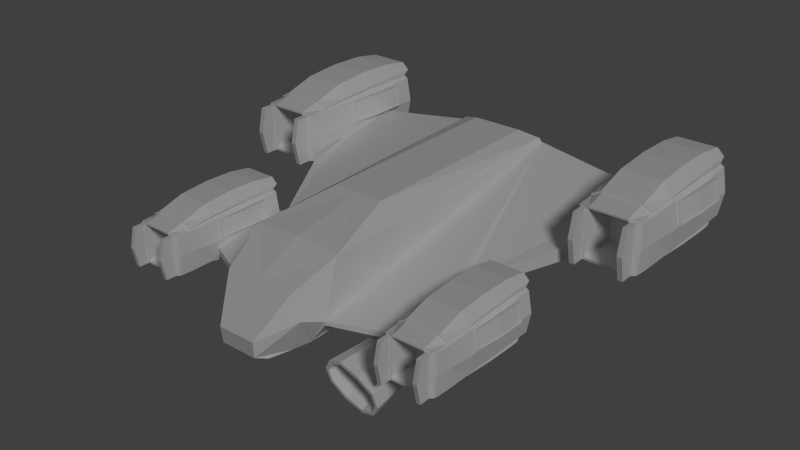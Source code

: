 # Source: raiderShip.blend  (saved by Blender 2.71.0; exported with 4.5.12 LTS)
import bpy
from mathutils import Matrix  # noqa: F401  (used for matrix-valued properties, if any)

bpy.ops.wm.read_factory_settings(use_empty=True)
scene = bpy.context.scene
scene.name = 'Scene'

# ---- collections
col_collection_1 = bpy.data.collections.new('Collection 1'); scene.collection.children.link(col_collection_1)

# ---- materials (node trees are filled in below, after node groups)
mat_material = bpy.data.materials.new('Material')
mat_material.alpha_threshold = 0.0
mat_material.roughness = 0.5
mat_material.line_color = (0.0, 0.0, 0.0, 1.0)

# ---- material node trees

# ---- world
world_world = bpy.data.worlds.new('World'); scene.world = world_world
world_world.color = (0.05088, 0.05088, 0.05088)
world_world.use_sun_shadow = False
world_world.sun_shadow_jitter_overblur = 0.0
world_world.cycles.sampling_method = 'MANUAL'
world_world.cycles.sample_map_resolution = 256

# ---- lights
light_hemi = bpy.data.lights.new('Hemi', 'SUN')
light_hemi.transmission_factor = 0.0
light_hemi.angle = 0.1993
light_hemi.energy = 1.0
light_hemi.shadow_buffer_clip_start = 0.5
light_hemi.shadow_soft_size = 0.1
light_hemi.shadow_cascade_max_distance = 1000.0
light_hemi.cycles.use_multiple_importance_sampling = False

# ---- meshes
me_cube_002 = bpy.data.meshes.new('Cube.002')
me_cube_002.from_pydata([(-0.6635, -1.701, -0.4944), (-0.4438, 1.64, -0.3325), (-0.7157, 1.701, -0.1007), (-0.6411, 1.71, -0.05377), (-0.669, -1.701, 0.5257), (-0.4714, 1.71, 0.1102), (-1.0, -1.701, 0.2059), (-1.0, -1.701, -0.2016), (0.0, 1.71, 0.1552), (0.0, 1.64, -0.3913), (0.0, -1.701, 0.6134), (0.0, -1.701, -0.6091), (0.0, 1.71, -0.05377), (0.0, 1.701, -0.1007), (-0.5168, -0.7489, -0.2303), (-0.5194, -0.7489, 0.2509), (-0.6177, -1.701, -0.4017), (-0.6222, -1.701, 0.4292), (-0.8917, -1.701, 0.1687), (-0.8917, -1.701, -0.1632), (0.0, -1.701, 0.5006), (0.0, -1.701, -0.495), (-0.5959, -1.383, -0.4694), (-0.3987, 1.322, -0.3737), (-0.6755, -0.7489, 0.1), (-0.6755, -0.7489, -0.09217), (0.0, -0.7489, 0.2922), (0.0, -0.7489, -0.2844), (0.0, -0.7489, 0.1), (0.0, -0.7489, -0.09217), (0.0, 1.322, -0.4215), (0.0, -1.383, -0.5626), (-0.6103, -1.374, -0.5047), (-0.4131, 1.343, -0.5618), (0.0, 1.34, -0.6095), (0.0, -1.379, -0.5978), (-0.3045, 1.326, -0.419), (0.0, 1.326, -0.4484), (-0.3134, 1.339, -0.5349), (0.0, 1.337, -0.5643), (-0.2962, 0.6869, -0.3308), (0.0, 0.6869, -0.3602), (-0.305, 0.6996, -0.4467), (0.0, 0.6979, -0.4761)], [], [(7, 2, 1, 0), (10, 4, 17, 20), (5, 8, 12, 3), (7, 0, 16, 19), (0, 11, 21, 16), (10, 8, 5, 4), (2, 13, 9, 1), (6, 3, 2, 7), (11, 0, 22, 31), (4, 5, 3, 6), (3, 12, 13, 2), (20, 17, 15, 26), (19, 16, 14, 25), (16, 21, 27, 14), (6, 7, 19, 18), (4, 6, 18, 17), (28, 24, 25, 29), (29, 25, 14, 27), (26, 15, 24, 28), (18, 19, 25, 24), (17, 18, 24, 15), (31, 22, 32, 35), (1, 9, 30, 23), (0, 1, 23, 22), (32, 33, 34, 35), (33, 23, 36, 38), (22, 23, 33, 32), (38, 36, 40, 42), (34, 33, 38, 39), (23, 30, 37, 36), (40, 41, 43, 42), (39, 38, 42, 43), (36, 37, 41, 40)])
me_cube_002.use_remesh_preserve_volume = False
me_cube_002.use_remesh_preserve_attributes = False
me_cube_002.use_mirror_vertex_groups = False
me_cube_002.update()
me_cube = bpy.data.meshes.new('Cube')
me_cube.from_pydata([(-3.061, -3.575, 0.9597), (-3.194, -3.575, -0.269), (-3.061, -0.7805, 0.8624), (-3.194, -0.8815, -0.1182), (-2.858, -0.8468, -0.06817), (-2.826, -0.8468, 0.3804), (-2.858, -0.8468, 0.8289), (-2.837, -3.575, 0.8289), (-2.753, -3.575, 0.3804), (-2.837, -3.575, -0.06817), (-3.113, -3.575, 0.813), (-3.113, -3.575, -0.06817), (-3.052, -0.7805, 0.8289), (-3.052, -0.7805, 0.3804), (-3.113, -0.7805, -0.06817), (-2.929, -0.7805, 0.8289), (-3.021, -0.7805, 0.8289), (-2.929, -0.7805, 0.3804), (-3.021, -0.7805, 0.3804), (-2.929, -0.7805, -0.06817), (-3.021, -0.7805, -0.06817), (-2.929, -0.5435, 0.8289), (-3.021, -0.5435, 0.8289), (-2.929, -0.7805, 0.3804), (-2.929, -0.4456, 0.3804), (-2.929, -0.5435, -0.06817), (-3.021, -0.5435, -0.06817), (-2.755, -3.15, 0.4075), (-2.828, -1.918, 0.8029), (-3.194, -1.77, -0.208), (-2.828, -3.15, 0.8029), (-2.828, -2.534, 0.8029), (-2.837, -3.167, 0.8289), (-2.837, -2.469, 0.8289), (-2.837, -1.77, 0.8289), (-2.753, -3.167, 0.3804), (-2.753, -2.469, 0.3804), (-2.753, -1.77, 0.3804), (-2.837, -3.167, -0.06817), (-2.837, -2.469, -0.06817), (-2.837, -1.77, -0.06817), (-3.052, -0.7805, -0.02545), (-3.156, -1.319, 0.7), (-3.156, -1.319, 0.3846), (-3.156, -1.319, 0.09924), (-3.021, -0.4456, 0.3811), (-2.93, -3.575, 0.7654), (-2.871, -3.575, 0.3804), (-2.912, -3.575, 0.01918), (-3.104, -2.758, 0.4817), (-3.104, -2.758, 0.381), (-3.104, -2.758, 0.2765), (-2.911, -3.575, -0.1098), (-3.061, -2.758, 0.4706), (-3.048, -2.758, 0.381), (-3.057, -2.758, 0.2969), (-2.918, -3.167, -0.142), (-2.907, -2.469, -0.1323), (-2.9, -1.77, -0.09303), (-3.194, -3.477, -0.2993), (-3.061, -3.477, 0.9909), (-2.837, -3.477, 0.8289), (-2.753, -3.477, 0.3804), (-2.837, -3.477, -0.06817), (-2.912, -3.477, -0.1176), (-3.173, -3.163, -0.4709), (-3.173, -2.465, -0.4477), (-3.173, -1.773, -0.2379), (-2.896, -3.171, -0.2184), (-2.886, -2.473, -0.1855), (-2.879, -1.776, -0.123), (-3.173, -3.362, -0.3859), (-2.891, -3.368, -0.2042), (-2.755, -2.534, 0.4075), (-2.755, -1.918, 0.4075), (-2.659, -3.15, 0.4253), (-2.801, -1.918, 0.8109), (-2.732, -3.15, 0.8207), (-2.732, -2.534, 0.8207), (-2.659, -2.534, 0.4253), (-2.727, -1.918, 0.4155), (-2.663, -3.101, 0.4407), (-2.794, -1.966, 0.7958), (-2.731, -3.101, 0.8048), (-2.731, -2.534, 0.8048), (-2.663, -2.534, 0.4407), (-2.727, -1.966, 0.4317), (-2.677, -3.102, 0.4381), (-2.808, -1.967, 0.7932), (-2.745, -3.102, 0.8022), (-2.745, -2.535, 0.8022), (-2.677, -2.535, 0.4381), (-2.74, -1.967, 0.4291), (-2.878, -3.575, 0.8529), (-2.878, -0.8468, 0.8351), (-2.878, -3.167, 0.8767), (-2.878, -2.469, 0.8853), (-2.878, -1.77, 0.8806), (-2.963, -3.575, 0.7741), (-2.949, -3.575, 0.003131), (-3.069, -2.758, 0.4727), (-3.058, -2.758, 0.381), (-3.066, -2.758, 0.2931), (-2.878, -3.477, 0.8587), (-3.061, -1.168, 0.9595), (-2.837, -1.168, 0.8289), (-2.805, -1.168, 0.3804), (-2.837, -1.168, -0.06817), (-2.878, -1.168, 0.8529), (-3.032, -3.165, 1.179), (-3.032, -2.465, 1.201), (-3.032, -1.767, 1.151), (-3.032, -3.673, 1.092), (-2.876, -3.172, 0.9672), (-2.867, -2.474, 0.9509), (-2.85, -1.776, 0.9215), (-2.902, -3.678, 0.9601), (-3.032, -1.171, 0.979), (-2.85, -1.175, 0.8724), (-3.746, -3.575, 0.9597), (-3.403, -3.575, 0.9597), (-3.403, -3.575, -0.269), (-3.612, -3.575, -0.269), (-3.403, -0.7805, 0.8624), (-3.746, -0.7805, 0.8624), (-3.612, -0.8815, -0.1182), (-3.403, -0.8815, -0.1182), (-3.948, -0.8468, -0.06817), (-3.98, -0.8468, 0.3804), (-3.948, -0.8468, 0.8289), (-3.97, -3.575, 0.8289), (-4.053, -3.575, 0.3804), (-3.97, -3.575, -0.06817), (-3.694, -3.575, 0.813), (-3.694, -3.575, -0.06817), (-3.403, -3.575, 0.8289), (-3.403, -3.575, -0.06817), (-3.403, -0.7805, 0.8289), (-3.403, -0.7805, -0.06817), (-3.754, -0.7805, 0.8289), (-3.754, -0.7805, 0.3804), (-3.694, -0.7805, -0.06817), (-3.878, -0.7805, 0.8289), (-3.786, -0.7805, 0.8289), (-3.878, -0.7805, 0.3804), (-3.786, -0.7805, 0.3804), (-3.878, -0.7805, -0.06817), (-3.786, -0.7805, -0.06817), (-3.878, -0.5435, 0.8289), (-3.786, -0.5435, 0.8289), (-3.878, -0.7805, 0.3804), (-3.878, -0.4456, 0.3804), (-3.878, -0.5435, -0.06817), (-3.786, -0.5435, -0.06817), (-4.052, -3.15, 0.4075), (-3.978, -1.918, 0.8029), (-3.612, -1.77, -0.208), (-3.978, -3.15, 0.8029), (-3.978, -2.534, 0.8029), (-3.403, -1.77, -0.208), (-3.97, -3.167, 0.8289), (-3.97, -2.469, 0.8289), (-3.97, -1.77, 0.8289), (-4.053, -3.167, 0.3804), (-4.053, -2.469, 0.3804), (-4.053, -1.77, 0.3804), (-3.97, -3.167, -0.06817), (-3.97, -2.469, -0.06817), (-3.97, -1.77, -0.06817), (-3.403, -0.7805, -0.02545), (-3.754, -0.7805, -0.02545), (-3.403, -1.319, 0.7), (-3.403, -1.319, 0.3846), (-3.651, -1.319, 0.7), (-3.651, -1.319, 0.3846), (-3.403, -1.319, 0.09924), (-3.651, -1.319, 0.09924), (-3.786, -0.4456, 0.3811), (-3.876, -3.575, 0.7654), (-3.936, -3.575, 0.3804), (-3.894, -3.575, 0.01918), (-3.702, -2.758, 0.4817), (-3.702, -2.758, 0.381), (-3.702, -2.758, 0.2765), (-3.403, -2.758, 0.4854), (-3.403, -2.758, 0.381), (-3.403, -2.758, 0.2765), (-3.895, -3.575, -0.1098), (-3.745, -2.758, 0.4706), (-3.759, -2.758, 0.381), (-3.749, -2.758, 0.2969), (-3.889, -3.167, -0.142), (-3.899, -2.469, -0.1323), (-3.906, -1.77, -0.09303), (-3.612, -3.477, -0.2993), (-3.403, -3.477, -0.2993), (-3.403, -3.477, 0.9909), (-3.746, -3.477, 0.9909), (-3.97, -3.477, 0.8289), (-4.053, -3.477, 0.3804), (-3.97, -3.477, -0.06817), (-3.894, -3.477, -0.1176), (-3.633, -3.163, -0.4709), (-3.633, -2.465, -0.4477), (-3.633, -1.773, -0.2379), (-3.403, -3.163, -0.4709), (-3.403, -2.465, -0.4477), (-3.403, -1.773, -0.2379), (-3.91, -3.171, -0.2184), (-3.921, -2.473, -0.1855), (-3.927, -1.776, -0.123), (-3.633, -3.362, -0.3859), (-3.403, -3.362, -0.3859), (-3.915, -3.368, -0.2042), (-4.052, -2.534, 0.4075), (-4.052, -1.918, 0.4075), (-4.148, -3.15, 0.4253), (-4.005, -1.918, 0.8109), (-4.074, -3.15, 0.8207), (-4.074, -2.534, 0.8207), (-4.148, -2.534, 0.4253), (-4.079, -1.918, 0.4155), (-4.143, -3.101, 0.4407), (-4.012, -1.966, 0.7958), (-4.075, -3.101, 0.8048), (-4.075, -2.534, 0.8048), (-4.143, -2.534, 0.4407), (-4.08, -1.966, 0.4317), (-4.129, -3.102, 0.4381), (-3.998, -1.967, 0.7932), (-4.061, -3.102, 0.8022), (-4.061, -2.535, 0.8022), (-4.129, -2.535, 0.4381), (-4.066, -1.967, 0.4291), (-3.928, -3.575, 0.8529), (-3.928, -0.8468, 0.8351), (-3.928, -3.167, 0.8767), (-3.928, -2.469, 0.8853), (-3.928, -1.77, 0.8806), (-3.843, -3.575, 0.7741), (-3.857, -3.575, 0.003131), (-3.737, -2.758, 0.4727), (-3.748, -2.758, 0.381), (-3.74, -2.758, 0.2931), (-3.928, -3.477, 0.8587), (-3.403, -1.168, 0.9595), (-3.746, -1.168, 0.9595), (-3.97, -1.168, 0.8289), (-4.001, -1.168, 0.3804), (-3.97, -1.168, -0.06817), (-3.928, -1.168, 0.8529), (-3.403, -3.165, 1.179), (-3.403, -2.465, 1.201), (-3.403, -1.767, 1.151), (-3.774, -3.165, 1.179), (-3.774, -2.465, 1.201), (-3.774, -1.767, 1.151), (-3.403, -3.673, 1.092), (-3.774, -3.673, 1.092), (-3.93, -3.172, 0.9672), (-3.94, -2.474, 0.9509), (-3.957, -1.776, 0.9215), (-3.904, -3.678, 0.9601), (-3.403, -1.171, 0.979), (-3.774, -1.171, 0.979), (-3.957, -1.175, 0.8724), (-0.7141, -2.848, -0.6103), (-0.5686, 2.848, -0.8249), (-0.4673, -2.688, 0.8512), (-0.4673, 1.092, 0.8512), (-0.8128, -2.848, 0.7325), (-0.8128, 2.466, 0.5985), (-0.41, 3.57, -0.8173), (-0.3442, 3.804, -0.4521), (-0.631, 3.302, 0.2141), (-0.4929, 3.173, -0.8325), (-0.8528, -2.848, 0.6749), (-0.8782, 2.846, -0.3408), (-0.3306, 3.777, -0.7394), (-0.7829, 3.26, -0.1937), (-2.864, -2.848, 0.02334), (-0.8786, 2.846, -0.405), (-2.899, -2.848, 0.3498), (-2.204, 2.185, -0.4093), (-2.203, 2.185, -0.5514), (-1.441, -2.848, -0.4835), (-0.6007, 1.591, -0.7775), (-2.259, 1.591, -0.2835), (-2.265, 1.591, -0.4584), (-1.365, 1.591, -0.5193), (-1.608, 1.591, -0.5168), (-0.6007, 1.591, -0.631), (-2.204, 2.185, -0.433), (-2.892, -2.848, 0.2971), (-2.26, 1.591, -0.3127), (-2.264, 1.591, -0.4372), (-2.203, 2.185, -0.5342), (-2.864, -2.848, 0.07282), (-1.942, 0.7539, -0.3654), (-2.687, -0.7254, -0.2011), (-1.945, 0.7539, -0.1641), (-2.705, -0.7254, 0.04702), (-2.702, -0.7254, 0.005524), (-1.945, 0.7539, -0.1978), (-2.689, -0.7254, -0.171), (-1.942, 0.7539, -0.3411), (-1.65, -2.845, -0.4347), (-2.807, -1.831, -0.04404), (-2.808, -1.838, -0.08345), (-2.813, -1.784, 0.151), (-2.814, -1.772, 0.1963), (-2.932, -2.702, 0.329), (-2.926, -2.703, 0.2773), (-2.901, -2.71, 0.05699), (-2.901, -2.711, 0.008876), (-3.09, -2.627, 0.3183), (-3.084, -2.629, 0.2671), (-3.061, -2.639, 0.04882), (-3.061, -2.64, 0.001416), (-3.259, -1.666, -0.08929), (-3.276, -1.619, 0.1051), (-3.303, -2.504, 0.236), (-3.278, -2.511, 0.0176), (-2.353, 0.815, 0.2109), (-2.46, 0.815, -0.7753), (-2.353, 3.058, 0.1329), (-2.46, 2.977, -0.6542), (-2.19, 3.005, -0.6141), (-2.164, 3.005, -0.2541), (-2.19, 3.005, 0.106), (-2.173, 0.815, 0.106), (-2.106, 0.815, -0.2541), (-2.173, 0.815, -0.6141), (-2.394, 0.815, 0.09321), (-2.394, 0.815, -0.6141), (-2.346, 3.058, 0.106), (-2.346, 3.058, -0.2541), (-2.394, 3.058, -0.6141), (-2.247, 3.058, 0.106), (-2.32, 3.058, 0.106), (-2.247, 3.058, -0.2541), (-2.32, 3.058, -0.2541), (-2.247, 3.058, -0.6141), (-2.32, 3.058, -0.6141), (-2.247, 3.249, 0.106), (-2.32, 3.249, 0.106), (-2.247, 3.058, -0.2541), (-2.247, 3.327, -0.2541), (-2.247, 3.249, -0.6141), (-2.32, 3.249, -0.6141), (-2.107, 1.156, -0.2323), (-2.166, 2.145, 0.08505), (-2.46, 2.264, -0.7263), (-2.166, 1.156, 0.08505), (-2.166, 1.651, 0.08505), (-2.173, 1.143, 0.106), (-2.173, 1.703, 0.106), (-2.173, 2.264, 0.106), (-2.106, 1.143, -0.2541), (-2.106, 1.703, -0.2541), (-2.106, 2.264, -0.2541), (-2.173, 1.143, -0.6141), (-2.173, 1.703, -0.6141), (-2.173, 2.264, -0.6141), (-2.346, 3.058, -0.5798), (-2.429, 2.626, 0.002492), (-2.429, 2.626, -0.2507), (-2.429, 2.626, -0.4797), (-2.32, 3.327, -0.2535), (-2.248, 0.815, 0.05495), (-2.2, 0.815, -0.2541), (-2.234, 0.815, -0.544), (-2.387, 1.471, -0.1727), (-2.387, 1.471, -0.2536), (-2.387, 1.471, -0.3374), (-2.232, 0.815, -0.6475), (-2.353, 1.471, -0.1816), (-2.342, 1.471, -0.2536), (-2.35, 1.471, -0.3211), (-2.238, 1.143, -0.6733), (-2.229, 1.703, -0.6656), (-2.224, 2.264, -0.634), (-2.46, 0.8941, -0.7996), (-2.353, 0.8941, 0.236), (-2.173, 0.8941, 0.106), (-2.106, 0.8941, -0.2541), (-2.173, 0.8941, -0.6141), (-2.234, 0.8941, -0.6537), (-2.443, 1.146, -0.9374), (-2.443, 1.706, -0.9187), (-2.443, 2.262, -0.7503), (-2.221, 1.139, -0.7347), (-2.212, 1.699, -0.7082), (-2.207, 2.259, -0.6581), (-2.443, 0.986, -0.8691), (-2.217, 0.9811, -0.7233), (-2.107, 1.651, -0.2323), (-2.107, 2.145, -0.2323), (-2.03, 1.156, -0.218), (-2.144, 2.146, 0.09149), (-2.089, 1.156, 0.09937), (-2.089, 1.651, 0.09937), (-2.03, 1.651, -0.218), (-2.085, 2.146, -0.2259), (-2.034, 1.195, -0.2056), (-2.139, 2.107, 0.07936), (-2.088, 1.195, 0.08662), (-2.088, 1.651, 0.08662), (-2.034, 1.651, -0.2056), (-2.084, 2.107, -0.2129), (-2.045, 1.195, -0.2077), (-2.15, 2.106, 0.07729), (-2.099, 1.195, 0.08455), (-2.099, 1.65, 0.08455), (-2.045, 1.65, -0.2077), (-2.096, 2.106, -0.215), (-2.206, 0.815, 0.1252), (-2.206, 3.005, 0.1109), (-2.206, 1.143, 0.1443), (-2.206, 1.703, 0.1512), (-2.206, 2.264, 0.1475), (-2.275, 0.815, 0.06198), (-2.263, 0.815, -0.5569), (-2.36, 1.471, -0.18), (-2.35, 1.471, -0.2536), (-2.357, 1.471, -0.3241), (-2.206, 0.8941, 0.1298), (-2.353, 2.747, 0.2108), (-2.173, 2.747, 0.106), (-2.147, 2.747, -0.2541), (-2.173, 2.747, -0.6141), (-2.206, 2.747, 0.1252), (-2.33, 1.145, 0.3872), (-2.33, 1.706, 0.4047), (-2.33, 2.266, 0.3646), (-2.33, 0.7367, 0.3173), (-2.204, 1.139, 0.2169), (-2.197, 1.699, 0.2039), (-2.183, 2.26, 0.1803), (-2.226, 0.7329, 0.2113), (-2.33, 2.745, 0.2264), (-2.183, 2.742, 0.1409), (-2.902, 0.815, 0.2109), (-2.628, 0.815, 0.2109), (-2.628, 0.815, -0.7753), (-2.795, 0.815, -0.7753), (-2.628, 3.058, 0.1329), (-2.902, 3.058, 0.1329), (-2.795, 2.977, -0.6542), (-2.628, 2.977, -0.6542), (-3.065, 3.005, -0.6141), (-3.091, 3.005, -0.2541), (-3.065, 3.005, 0.106), (-3.082, 0.815, 0.106), (-3.149, 0.815, -0.2541), (-3.082, 0.815, -0.6141), (-2.861, 0.815, 0.09321), (-2.861, 0.815, -0.6141), (-2.628, 0.815, 0.106), (-2.628, 0.815, -0.6141), (-2.628, 3.058, 0.106), (-2.628, 3.058, -0.6141), (-2.909, 3.058, 0.106), (-2.909, 3.058, -0.2541), (-2.861, 3.058, -0.6141), (-3.008, 3.058, 0.106), (-2.935, 3.058, 0.106), (-3.008, 3.058, -0.2541), (-2.935, 3.058, -0.2541), (-3.008, 3.058, -0.6141), (-2.935, 3.058, -0.6141), (-3.008, 3.249, 0.106), (-2.935, 3.249, 0.106), (-3.008, 3.058, -0.2541), (-3.008, 3.327, -0.2541), (-3.008, 3.249, -0.6141), (-2.935, 3.249, -0.6141), (-3.148, 1.156, -0.2323), (-3.089, 2.145, 0.08505), (-2.795, 2.264, -0.7263), (-3.089, 1.156, 0.08505), (-3.089, 1.651, 0.08505), (-2.628, 2.264, -0.7263), (-3.082, 1.143, 0.106), (-3.082, 1.703, 0.106), (-3.082, 2.264, 0.106), (-3.149, 1.143, -0.2541), (-3.149, 1.703, -0.2541), (-3.149, 2.264, -0.2541), (-3.082, 1.143, -0.6141), (-3.082, 1.703, -0.6141), (-3.082, 2.264, -0.6141), (-2.628, 3.058, -0.5798), (-2.909, 3.058, -0.5798), (-2.628, 2.626, 0.002492), (-2.628, 2.626, -0.2507), (-2.826, 2.626, 0.002492), (-2.826, 2.626, -0.2507), (-2.628, 2.626, -0.4797), (-2.826, 2.626, -0.4797), (-2.935, 3.327, -0.2535), (-3.007, 0.815, 0.05495), (-3.055, 0.815, -0.2541), (-3.022, 0.815, -0.544), (-2.868, 1.471, -0.1727), (-2.868, 1.471, -0.2536), (-2.868, 1.471, -0.3374), (-2.628, 1.471, -0.1697), (-2.628, 1.471, -0.2536), (-2.628, 1.471, -0.3374), (-3.023, 0.815, -0.6475), (-2.902, 1.471, -0.1816), (-2.913, 1.471, -0.2536), (-2.905, 1.471, -0.3211), (-3.017, 1.143, -0.6733), (-3.026, 1.703, -0.6656), (-3.031, 2.264, -0.634), (-2.795, 0.8941, -0.7996), (-2.628, 0.8941, -0.7996), (-2.628, 0.8941, 0.236), (-2.902, 0.8941, 0.236), (-3.082, 0.8941, 0.106), (-3.149, 0.8941, -0.2541), (-3.082, 0.8941, -0.6141), (-3.021, 0.8941, -0.6537), (-2.812, 1.146, -0.9374), (-2.812, 1.706, -0.9187), (-2.812, 2.262, -0.7503), (-2.628, 1.146, -0.9374), (-2.628, 1.706, -0.9187), (-2.628, 2.262, -0.7503), (-3.034, 1.139, -0.7347), (-3.043, 1.699, -0.7082), (-3.048, 2.259, -0.6581), (-2.812, 0.986, -0.8691), (-2.628, 0.986, -0.8691), (-3.038, 0.9811, -0.7233), (-3.148, 1.651, -0.2323), (-3.148, 2.145, -0.2323), (-3.225, 1.156, -0.218), (-3.111, 2.146, 0.09149), (-3.166, 1.156, 0.09937), (-3.166, 1.651, 0.09937), (-3.225, 1.651, -0.218), (-3.17, 2.146, -0.2259), (-3.221, 1.195, -0.2056), (-3.116, 2.107, 0.07936), (-3.167, 1.195, 0.08662), (-3.167, 1.651, 0.08662), (-3.221, 1.651, -0.2056), (-3.171, 2.107, -0.2129), (-3.21, 1.195, -0.2077), (-3.105, 2.106, 0.07729), (-3.156, 1.195, 0.08455), (-3.156, 1.65, 0.08455), (-3.21, 1.65, -0.2077), (-3.159, 2.106, -0.215), (-3.049, 0.815, 0.1252), (-3.049, 3.005, 0.1109), (-3.049, 1.143, 0.1443), (-3.049, 1.703, 0.1512), (-3.049, 2.264, 0.1475), (-2.98, 0.815, 0.06198), (-2.992, 0.815, -0.5569), (-2.896, 1.471, -0.18), (-2.905, 1.471, -0.2536), (-2.898, 1.471, -0.3241), (-3.049, 0.8941, 0.1298), (-2.628, 2.747, 0.2108), (-2.902, 2.747, 0.2108), (-3.082, 2.747, 0.106), (-3.108, 2.747, -0.2541), (-3.082, 2.747, -0.6141), (-3.049, 2.747, 0.1252), (-2.628, 1.145, 0.3872), (-2.628, 1.706, 0.4047), (-2.628, 2.266, 0.3646), (-2.925, 1.145, 0.3872), (-2.925, 1.706, 0.4047), (-2.925, 2.266, 0.3646), (-2.628, 0.7367, 0.3173), (-2.925, 0.7367, 0.3173), (-3.051, 1.139, 0.2169), (-3.058, 1.699, 0.2039), (-3.072, 2.26, 0.1803), (-3.029, 0.7329, 0.2113), (-2.628, 2.745, 0.2264), (-2.925, 2.745, 0.2264), (-3.072, 2.742, 0.1409), (0.0, 3.777, -0.7394), (0.0, 3.173, -1.005), (0.0, 3.302, 0.2141), (0.0, 3.804, -0.4521), (0.0, 3.57, -0.9494), (0.0, 2.466, 0.6404), (0.0, -2.688, 0.8512), (0.0, 1.092, 0.8512), (0.0, -2.848, -0.6103), (0.0, 2.848, -1.0), (0.0, 1.591, -0.914)], [], [(3, 14, 20, 19, 4), (2, 94, 6, 15, 16, 12), (1, 52, 9, 48, 99, 11), (63, 9, 52, 64), (11, 136, 121, 1), (138, 14, 3, 126), (93, 98, 46, 7), (59, 1, 121, 195), (196, 120, 0, 60), (61, 7, 8, 62), (62, 8, 9, 63), (15, 6, 5, 17), (17, 5, 4, 19), (108, 94, 2, 104), (98, 10, 49, 100), (99, 48, 55, 102), (0, 120, 135, 10), (47, 46, 53, 54), (48, 47, 54, 55), (123, 2, 12, 137), (137, 12, 42, 171), (169, 41, 14, 138), (12, 16, 18, 13), (16, 15, 17, 18), (13, 18, 20, 14, 41), (18, 17, 19, 20), (23, 24, 25, 19), (15, 21, 24, 23), (16, 22, 45, 26, 20, 18), (45, 24, 25, 26), (22, 16, 15, 21), (26, 20, 19, 25), (4, 107, 40, 58, 29, 3), (40, 39, 57, 58), (39, 38, 56, 57), (3, 29, 159, 126), (159, 29, 67, 207), (58, 57, 69, 70), (196, 60, 112, 257), (60, 103, 116, 112), (97, 108, 118, 115), (105, 34, 37, 106), (37, 34, 28, 74), (32, 35, 27, 30), (106, 37, 40, 107), (37, 36, 39, 40), (36, 35, 38, 39), (103, 95, 113, 116), (95, 96, 114, 113), (96, 97, 115, 114), (41, 169, 175, 44), (171, 42, 43, 172), (172, 43, 44, 175), (13, 41, 44, 43), (12, 13, 43, 42), (22, 21, 24, 45), (7, 46, 47, 8), (8, 47, 48, 9), (100, 49, 50, 101), (101, 50, 51, 102), (49, 184, 185, 50), (50, 185, 186, 51), (136, 11, 51, 186), (10, 135, 184, 49), (57, 56, 68, 69), (64, 52, 1, 59), (56, 64, 72, 68), (38, 63, 64, 56), (59, 195, 212, 71), (108, 104, 117, 118), (32, 61, 62, 35), (35, 62, 63, 38), (93, 103, 60, 0), (64, 59, 71, 72), (67, 66, 206, 207), (66, 65, 205, 206), (70, 69, 66, 67), (69, 68, 65, 66), (65, 71, 212, 205), (68, 72, 71, 65), (29, 58, 70, 67), (74, 28, 76, 80), (30, 27, 75, 77), (36, 37, 74, 73), (35, 36, 73, 27), (34, 33, 31, 28), (33, 32, 30, 31), (80, 76, 82, 86), (77, 75, 81, 83), (73, 74, 80, 79), (27, 73, 79, 75), (28, 31, 78, 76), (31, 30, 77, 78), (86, 82, 88, 92), (83, 81, 87, 89), (79, 80, 86, 85), (75, 79, 85, 81), (76, 78, 84, 82), (78, 77, 83, 84), (88, 90, 91, 92), (90, 89, 87, 91), (85, 86, 92, 91), (81, 85, 91, 87), (82, 84, 90, 88), (84, 83, 89, 90), (0, 10, 98, 93), (105, 6, 94, 108), (46, 98, 100, 53), (11, 99, 102, 51), (61, 32, 95, 103), (32, 33, 96, 95), (33, 34, 97, 96), (53, 100, 101, 54), (54, 101, 102, 55), (7, 61, 103, 93), (104, 245, 263, 117), (123, 245, 104, 2), (6, 105, 106, 5), (5, 106, 107, 4), (34, 105, 108, 97), (263, 253, 111, 117), (253, 252, 110, 111), (252, 251, 109, 110), (116, 113, 109, 112), (113, 114, 110, 109), (114, 115, 111, 110), (251, 257, 112, 109), (115, 118, 117, 111), (125, 127, 146, 147, 141), (124, 139, 143, 142, 129, 235), (122, 134, 240, 180, 132, 187), (200, 201, 187, 132), (134, 122, 121, 136), (138, 126, 125, 141), (234, 130, 178, 239), (194, 195, 121, 122), (196, 197, 119, 120), (198, 199, 131, 130), (199, 200, 132, 131), (142, 144, 128, 129), (144, 146, 127, 128), (250, 246, 124, 235), (239, 241, 181, 133), (240, 243, 190, 180), (119, 133, 135, 120), (179, 189, 188, 178), (180, 190, 189, 179), (123, 137, 139, 124), (137, 171, 173, 139), (169, 138, 141, 170), (139, 140, 145, 143), (143, 145, 144, 142), (140, 170, 141, 147, 145), (145, 147, 146, 144), (150, 146, 152, 151), (142, 150, 151, 148), (143, 145, 147, 153, 177, 149), (177, 153, 152, 151), (149, 148, 142, 143), (153, 152, 146, 147), (127, 125, 156, 193, 168, 249), (168, 193, 192, 167), (167, 192, 191, 166), (125, 126, 159, 156), (159, 207, 204, 156), (193, 210, 209, 192), (196, 257, 258, 197), (197, 258, 262, 244), (238, 261, 265, 250), (247, 248, 165, 162), (165, 215, 155, 162), (160, 157, 154, 163), (248, 249, 168, 165), (165, 168, 167, 164), (164, 167, 166, 163), (244, 262, 259, 236), (236, 259, 260, 237), (237, 260, 261, 238), (170, 176, 175, 169), (171, 172, 174, 173), (172, 175, 176, 174), (140, 174, 176, 170), (139, 173, 174, 140), (149, 177, 151, 148), (130, 131, 179, 178), (131, 132, 180, 179), (241, 242, 182, 181), (242, 243, 183, 182), (181, 182, 185, 184), (182, 183, 186, 185), (136, 186, 183, 134), (133, 181, 184, 135), (192, 209, 208, 191), (201, 194, 122, 187), (191, 208, 213, 201), (166, 191, 201, 200), (194, 211, 212, 195), (250, 265, 264, 246), (160, 163, 199, 198), (163, 166, 200, 199), (234, 119, 197, 244), (201, 213, 211, 194), (204, 207, 206, 203), (203, 206, 205, 202), (210, 204, 203, 209), (209, 203, 202, 208), (202, 205, 212, 211), (208, 202, 211, 213), (156, 204, 210, 193), (215, 221, 217, 155), (157, 218, 216, 154), (164, 214, 215, 165), (163, 154, 214, 164), (162, 155, 158, 161), (161, 158, 157, 160), (221, 227, 223, 217), (218, 224, 222, 216), (214, 220, 221, 215), (154, 216, 220, 214), (155, 217, 219, 158), (158, 219, 218, 157), (227, 233, 229, 223), (224, 230, 228, 222), (220, 226, 227, 221), (216, 222, 226, 220), (217, 223, 225, 219), (219, 225, 224, 218), (229, 233, 232, 231), (231, 232, 228, 230), (226, 232, 233, 227), (222, 228, 232, 226), (223, 229, 231, 225), (225, 231, 230, 224), (119, 234, 239, 133), (247, 250, 235, 129), (178, 188, 241, 239), (134, 183, 243, 240), (198, 244, 236, 160), (160, 236, 237, 161), (161, 237, 238, 162), (188, 189, 242, 241), (189, 190, 243, 242), (130, 234, 244, 198), (246, 264, 263, 245), (123, 124, 246, 245), (129, 128, 248, 247), (128, 127, 249, 248), (162, 238, 250, 247), (263, 264, 256, 253), (253, 256, 255, 252), (252, 255, 254, 251), (262, 258, 254, 259), (259, 254, 255, 260), (260, 255, 256, 261), (251, 254, 258, 257), (261, 256, 264, 265), (599, 597, 266, 291, 286), (596, 269, 268, 595), (270, 268, 269, 271), (276, 270, 271, 277), (596, 594, 271, 269), (589, 593, 272, 278), (279, 274, 273, 278), (590, 275, 272, 593), (277, 271, 274, 279), (598, 267, 275, 590), (274, 591, 592, 273), (267, 281, 277), (271, 594, 591, 274), (592, 589, 278, 273), (275, 279, 278, 272), (267, 277, 279, 275), (281, 284, 296, 292, 283, 277), (286, 291, 267), (598, 599, 286, 267), (303, 300, 287, 294), (291, 266, 285, 289), (305, 303, 294, 295), (298, 305, 295, 288), (267, 291, 289, 290, 281), (309, 310, 301, 302), (302, 301, 300, 303), (307, 309, 302, 304), (304, 302, 303, 305), (307, 304, 299, 308), (299, 304, 305, 298), (288, 290, 298), (284, 281, 288), (290, 288, 281), (285, 306, 290, 289), (290, 306, 280, 314, 318, 308, 299, 298), (266, 276, 282, 293, 297, 280, 306, 285), (277, 283, 287, 300, 301, 310, 315, 311, 282, 276), (316, 315, 310, 309), (317, 307, 308, 318), (317, 316, 321, 322), (293, 282, 311, 312), (297, 313, 314, 280), (297, 293, 312, 313), (312, 311, 315, 316), (313, 317, 318, 314), (313, 312, 316, 317), (322, 321, 320, 319), (307, 317, 322, 319), (316, 309, 320, 321), (309, 307, 319, 320), (326, 337, 343, 342, 327), (325, 417, 329, 338, 339, 335), (324, 375, 332, 371, 422, 334), (386, 332, 375, 387), (334, 459, 444, 324), (461, 337, 326, 449), (416, 421, 369, 330), (382, 324, 444, 518), (519, 443, 323, 383), (384, 330, 331, 385), (385, 331, 332, 386), (338, 329, 328, 340), (340, 328, 327, 342), (431, 417, 325, 427), (421, 333, 372, 423), (422, 371, 378, 425), (323, 443, 458, 333), (370, 369, 376, 377), (371, 370, 377, 378), (446, 325, 335, 460), (460, 335, 365, 494), (492, 364, 337, 461), (335, 339, 341, 336), (339, 338, 340, 341), (336, 341, 343, 337, 364), (341, 340, 342, 343), (346, 347, 348, 342), (338, 344, 347, 346), (339, 345, 368, 349, 343, 341), (368, 347, 348, 349), (345, 339, 338, 344), (349, 343, 342, 348), (327, 430, 363, 381, 352, 326), (363, 362, 380, 381), (362, 361, 379, 380), (326, 352, 482, 449), (482, 352, 390, 530), (381, 380, 392, 393), (519, 383, 435, 580), (383, 426, 439, 435), (420, 431, 441, 438), (428, 357, 360, 429), (360, 357, 351, 397), (355, 358, 350, 353), (429, 360, 363, 430), (360, 359, 362, 363), (359, 358, 361, 362), (426, 418, 436, 439), (418, 419, 437, 436), (419, 420, 438, 437), (364, 492, 498, 367), (494, 365, 366, 495), (495, 366, 367, 498), (336, 364, 367, 366), (335, 336, 366, 365), (345, 344, 347, 368), (330, 369, 370, 331), (331, 370, 371, 332), (423, 372, 373, 424), (424, 373, 374, 425), (372, 507, 508, 373), (373, 508, 509, 374), (459, 334, 374, 509), (333, 458, 507, 372), (380, 379, 391, 392), (387, 375, 324, 382), (379, 387, 395, 391), (361, 386, 387, 379), (382, 518, 535, 394), (431, 427, 440, 441), (355, 384, 385, 358), (358, 385, 386, 361), (416, 426, 383, 323), (387, 382, 394, 395), (390, 389, 529, 530), (389, 388, 528, 529), (393, 392, 389, 390), (392, 391, 388, 389), (388, 394, 535, 528), (391, 395, 394, 388), (352, 381, 393, 390), (397, 351, 399, 403), (353, 350, 398, 400), (359, 360, 397, 396), (358, 359, 396, 350), (357, 356, 354, 351), (356, 355, 353, 354), (403, 399, 405, 409), (400, 398, 404, 406), (396, 397, 403, 402), (350, 396, 402, 398), (351, 354, 401, 399), (354, 353, 400, 401), (409, 405, 411, 415), (406, 404, 410, 412), (402, 403, 409, 408), (398, 402, 408, 404), (399, 401, 407, 405), (401, 400, 406, 407), (411, 413, 414, 415), (413, 412, 410, 414), (408, 409, 415, 414), (404, 408, 414, 410), (405, 407, 413, 411), (407, 406, 412, 413), (323, 333, 421, 416), (428, 329, 417, 431), (369, 421, 423, 376), (334, 422, 425, 374), (384, 355, 418, 426), (355, 356, 419, 418), (356, 357, 420, 419), (376, 423, 424, 377), (377, 424, 425, 378), (330, 384, 426, 416), (427, 568, 586, 440), (446, 568, 427, 325), (329, 428, 429, 328), (328, 429, 430, 327), (357, 428, 431, 420), (586, 576, 434, 440), (576, 575, 433, 434), (575, 574, 432, 433), (439, 436, 432, 435), (436, 437, 433, 432), (437, 438, 434, 433), (574, 580, 435, 432), (438, 441, 440, 434), (448, 450, 469, 470, 464), (447, 462, 466, 465, 452, 558), (445, 457, 563, 503, 455, 510), (523, 524, 510, 455), (457, 445, 444, 459), (461, 449, 448, 464), (557, 453, 501, 562), (517, 518, 444, 445), (519, 520, 442, 443), (521, 522, 454, 453), (522, 523, 455, 454), (465, 467, 451, 452), (467, 469, 450, 451), (573, 569, 447, 558), (562, 564, 504, 456), (563, 566, 513, 503), (442, 456, 458, 443), (502, 512, 511, 501), (503, 513, 512, 502), (446, 460, 462, 447), (460, 494, 496, 462), (492, 461, 464, 493), (462, 463, 468, 466), (466, 468, 467, 465), (463, 493, 464, 470, 468), (468, 470, 469, 467), (473, 469, 475, 474), (465, 473, 474, 471), (466, 468, 470, 476, 500, 472), (500, 476, 475, 474), (472, 471, 465, 466), (476, 475, 469, 470), (450, 448, 479, 516, 491, 572), (491, 516, 515, 490), (490, 515, 514, 489), (448, 449, 482, 479), (482, 530, 527, 479), (516, 533, 532, 515), (519, 580, 581, 520), (520, 581, 585, 567), (561, 584, 588, 573), (570, 571, 488, 485), (488, 538, 478, 485), (483, 480, 477, 486), (571, 572, 491, 488), (488, 491, 490, 487), (487, 490, 489, 486), (567, 585, 582, 559), (559, 582, 583, 560), (560, 583, 584, 561), (493, 499, 498, 492), (494, 495, 497, 496), (495, 498, 499, 497), (463, 497, 499, 493), (462, 496, 497, 463), (472, 500, 474, 471), (453, 454, 502, 501), (454, 455, 503, 502), (564, 565, 505, 504), (565, 566, 506, 505), (504, 505, 508, 507), (505, 506, 509, 508), (459, 509, 506, 457), (456, 504, 507, 458), (515, 532, 531, 514), (524, 517, 445, 510), (514, 531, 536, 524), (489, 514, 524, 523), (517, 534, 535, 518), (573, 588, 587, 569), (483, 486, 522, 521), (486, 489, 523, 522), (557, 442, 520, 567), (524, 536, 534, 517), (527, 530, 529, 526), (526, 529, 528, 525), (533, 527, 526, 532), (532, 526, 525, 531), (525, 528, 535, 534), (531, 525, 534, 536), (479, 527, 533, 516), (538, 544, 540, 478), (480, 541, 539, 477), (487, 537, 538, 488), (486, 477, 537, 487), (485, 478, 481, 484), (484, 481, 480, 483), (544, 550, 546, 540), (541, 547, 545, 539), (537, 543, 544, 538), (477, 539, 543, 537), (478, 540, 542, 481), (481, 542, 541, 480), (550, 556, 552, 546), (547, 553, 551, 545), (543, 549, 550, 544), (539, 545, 549, 543), (540, 546, 548, 542), (542, 548, 547, 541), (552, 556, 555, 554), (554, 555, 551, 553), (549, 555, 556, 550), (545, 551, 555, 549), (546, 552, 554, 548), (548, 554, 553, 547), (442, 557, 562, 456), (570, 573, 558, 452), (501, 511, 564, 562), (457, 506, 566, 563), (521, 567, 559, 483), (483, 559, 560, 484), (484, 560, 561, 485), (511, 512, 565, 564), (512, 513, 566, 565), (453, 557, 567, 521), (569, 587, 586, 568), (446, 447, 569, 568), (452, 451, 571, 570), (451, 450, 572, 571), (485, 561, 573, 570), (586, 587, 579, 576), (576, 579, 578, 575), (575, 578, 577, 574), (585, 581, 577, 582), (582, 577, 578, 583), (583, 578, 579, 584), (574, 577, 581, 580), (584, 579, 587, 588)])
me_cube.polygons.foreach_set('use_smooth', [0, 0, 0, 0, 0, 0, 0, 0, 0, 0, 0, 0, 0, 0, 1, 1, 0, 1, 1, 0, 0, 0, 0, 0, 0, 0, 0, 0, 0, 0, 0, 0, 0, 0, 0, 0, 0, 0, 0, 0, 0, 0, 0, 0, 0, 0, 0, 0, 0, 0, 0, 0, 0, 0, 0, 0, 0, 0, 0, 0, 0, 0, 1, 1, 0, 0, 0, 0, 0, 0, 0, 0, 0, 0, 0, 0, 0, 0, 0, 0, 0, 0, 0, 0, 0, 0, 0, 0, 0, 0, 0, 0, 0, 0, 0, 0, 0, 0, 0, 0, 0, 0, 0, 0, 0, 0, 0, 1, 1, 0, 0, 0, 0, 0, 0, 0, 0, 0, 0, 0, 0, 0, 0, 0, 0, 0, 0, 0, 0, 0, 0, 0, 0, 0, 0, 0, 0, 0, 0, 0, 0, 0, 1, 1, 0, 1, 1, 0, 0, 0, 0, 0, 0, 0, 0, 0, 0, 0, 0, 0, 0, 0, 0, 0, 0, 0, 0, 0, 0, 0, 0, 0, 0, 0, 0, 0, 0, 0, 0, 0, 0, 0, 0, 0, 0, 0, 0, 0, 0, 0, 1, 1, 0, 0, 0, 0, 0, 0, 0, 0, 0, 0, 0, 0, 0, 0, 0, 0, 0, 0, 0, 0, 0, 0, 0, 0, 0, 0, 0, 0, 0, 0, 0, 0, 0, 0, 0, 0, 0, 0, 0, 0, 0, 0, 0, 1, 1, 0, 0, 0, 0, 0, 0, 0, 0, 0, 0, 0, 0, 0, 0, 0, 0, 0, 0, 0, 0, 0, 0, 0, 0, 0, 0, 0, 0, 0, 0, 0, 0, 0, 0, 0, 0, 0, 0, 0, 0, 0, 0, 0, 0, 0, 0, 0, 0, 0, 0, 0, 0, 0, 0, 0, 0, 0, 0, 0, 0, 0, 0, 0, 0, 0, 0, 0, 0, 0, 0, 0, 0, 0, 0, 0, 0, 0, 0, 0, 0, 0, 0, 0, 1, 1, 0, 1, 1, 0, 0, 0, 0, 0, 0, 0, 0, 0, 0, 0, 0, 0, 0, 0, 0, 0, 0, 0, 0, 0, 0, 0, 0, 0, 0, 0, 0, 0, 0, 0, 0, 0, 0, 0, 0, 0, 0, 0, 0, 0, 0, 0, 1, 1, 0, 0, 0, 0, 0, 0, 0, 0, 0, 0, 0, 0, 0, 0, 0, 0, 0, 0, 0, 0, 0, 0, 0, 0, 0, 0, 0, 0, 0, 0, 0, 0, 0, 0, 0, 0, 0, 0, 0, 0, 0, 0, 0, 1, 1, 0, 0, 0, 0, 0, 0, 0, 0, 0, 0, 0, 0, 0, 0, 0, 0, 0, 0, 0, 0, 0, 0, 0, 0, 0, 0, 0, 0, 0, 0, 0, 0, 0, 1, 1, 0, 1, 1, 0, 0, 0, 0, 0, 0, 0, 0, 0, 0, 0, 0, 0, 0, 0, 0, 0, 0, 0, 0, 0, 0, 0, 0, 0, 0, 0, 0, 0, 0, 0, 0, 0, 0, 0, 0, 0, 0, 0, 0, 0, 0, 0, 1, 1, 0, 0, 0, 0, 0, 0, 0, 0, 0, 0, 0, 0, 0, 0, 0, 0, 0, 0, 0, 0, 0, 0, 0, 0, 0, 0, 0, 0, 0, 0, 0, 0, 0, 0, 0, 0, 0, 0, 0, 0, 0, 0, 0, 1, 1, 0, 0, 0, 0, 0, 0, 0, 0, 0, 0, 0, 0, 0, 0, 0, 0, 0, 0, 0])
me_cube.polygons.foreach_set('material_index', [1, 1, 1, 1, 1, 1, 1, 1, 1, 1, 1, 1, 1, 1, 1, 1, 1, 1, 1, 1, 1, 1, 1, 1, 1, 1, 1, 1, 1, 1, 1, 1, 1, 1, 1, 1, 1, 1, 1, 1, 1, 1, 1, 1, 1, 1, 1, 1, 1, 1, 1, 1, 1, 1, 1, 1, 1, 1, 1, 1, 1, 1, 1, 1, 1, 1, 1, 1, 1, 1, 1, 1, 1, 1, 1, 1, 1, 1, 1, 1, 1, 1, 1, 1, 1, 1, 1, 1, 1, 1, 1, 1, 1, 1, 1, 1, 1, 1, 1, 1, 1, 1, 1, 1, 1, 1, 1, 1, 1, 1, 1, 1, 1, 1, 1, 1, 1, 1, 1, 1, 1, 1, 1, 1, 1, 1, 1, 1, 1, 1, 1, 1, 1, 1, 1, 1, 1, 1, 1, 1, 1, 1, 1, 1, 1, 1, 1, 1, 1, 1, 1, 1, 1, 1, 1, 1, 1, 1, 1, 1, 1, 1, 1, 1, 1, 1, 1, 1, 1, 1, 1, 1, 1, 1, 1, 1, 1, 1, 1, 1, 1, 1, 1, 1, 1, 1, 1, 1, 1, 1, 1, 1, 1, 1, 1, 1, 1, 1, 1, 1, 1, 1, 1, 1, 1, 1, 1, 1, 1, 1, 1, 1, 1, 1, 1, 1, 1, 1, 1, 1, 1, 1, 1, 1, 1, 1, 1, 1, 1, 1, 1, 1, 1, 1, 1, 1, 1, 1, 1, 1, 1, 1, 1, 1, 1, 1, 1, 1, 1, 1, 1, 1, 1, 1, 1, 1, 0, 0, 0, 0, 0, 0, 0, 0, 0, 0, 0, 0, 0, 0, 0, 0, 0, 0, 0, 0, 0, 0, 0, 0, 0, 0, 0, 0, 0, 0, 0, 0, 0, 0, 0, 0, 0, 0, 0, 0, 0, 0, 0, 0, 0, 0, 0, 0, 0, 0, 1, 1, 1, 1, 1, 1, 1, 1, 1, 1, 1, 1, 1, 1, 1, 1, 1, 1, 1, 1, 1, 1, 1, 1, 1, 1, 1, 1, 1, 1, 1, 1, 1, 1, 1, 1, 1, 1, 1, 1, 1, 1, 1, 1, 1, 1, 1, 1, 1, 1, 1, 1, 1, 1, 1, 1, 1, 1, 1, 1, 1, 1, 1, 1, 1, 1, 1, 1, 1, 1, 1, 1, 1, 1, 1, 1, 1, 1, 1, 1, 1, 1, 1, 1, 1, 1, 1, 1, 1, 1, 1, 1, 1, 1, 1, 1, 1, 1, 1, 1, 1, 1, 1, 1, 1, 1, 1, 1, 1, 1, 1, 1, 1, 1, 1, 1, 1, 1, 1, 1, 1, 1, 1, 1, 1, 1, 1, 1, 1, 1, 1, 1, 1, 1, 1, 1, 1, 1, 1, 1, 1, 1, 1, 1, 1, 1, 1, 1, 1, 1, 1, 1, 1, 1, 1, 1, 1, 1, 1, 1, 1, 1, 1, 1, 1, 1, 1, 1, 1, 1, 1, 1, 1, 1, 1, 1, 1, 1, 1, 1, 1, 1, 1, 1, 1, 1, 1, 1, 1, 1, 1, 1, 1, 1, 1, 1, 1, 1, 1, 1, 1, 1, 1, 1, 1, 1, 1, 1, 1, 1, 1, 1, 1, 1, 1, 1, 1, 1, 1, 1, 1, 1, 1, 1, 1, 1, 1, 1, 1, 1, 1, 1, 1, 1, 1, 1, 1, 1, 1, 1, 1, 1, 1, 1, 1, 1, 1, 1, 1, 1, 1, 1, 1, 1, 1, 1])
me_cube.materials.append(mat_material)
me_cube.materials.append(None)
me_cube.use_remesh_preserve_volume = False
me_cube.use_remesh_preserve_attributes = False
me_cube.use_mirror_vertex_groups = False
me_cube.update()

# ---- objects
ob_hemi = bpy.data.objects.new('Hemi', light_hemi)
ob_cube_002 = bpy.data.objects.new('Cube.002', me_cube_002)
ob_radiermesh = bpy.data.objects.new('RadierMesh', me_cube)

# ---- transforms, parenting, visibility, modifiers, constraints
ob_hemi.location = (0.0, 0.0, 3.106)
ob_hemi.rotation_euler = (-0.9051, 0.2097, -1.987)
ob_hemi.lineart.crease_threshold = 0.0
ob_cube_002.location = (1.7, -2.353, -0.8892)
ob_cube_002.rotation_euler = (0.09576, 0.474, 0.04382)
ob_cube_002.scale = (0.4965, 0.4965, 0.4965)
ob_cube_002.lineart.crease_threshold = 0.0
_m = ob_cube_002.modifiers.new('Mirror', 'MIRROR')
_m.use_clip = True
ob_radiermesh.location = (0.0, 0.0, 0.0)
ob_radiermesh.rotation_euler = (0.0, -0.0, 3.142)
ob_radiermesh.lock_rotations_4d = False
ob_radiermesh.empty_display_type = 'ARROWS'
ob_radiermesh.lineart.crease_threshold = 0.0
_m = ob_radiermesh.modifiers.new('Mirror', 'MIRROR')

# ---- collection membership
col_collection_1.objects.link(ob_hemi)
col_collection_1.objects.link(ob_cube_002)
col_collection_1.objects.link(ob_radiermesh)

# ---- scene / render settings (as saved in the file)
scene.frame_start = 1; scene.frame_end = 250; scene.frame_set(1)
scene.render.engine = 'CYCLES'
scene.render.resolution_percentage = 50
scene.render.dither_intensity = 0.0
scene.cycles.use_denoising = False
scene.cycles.samples = 10
scene.cycles.sampling_pattern = 'TABULATED_SOBOL'
scene.cycles.light_sampling_threshold = 0.0
scene.cycles.use_adaptive_sampling = False
scene.cycles.use_light_tree = False
scene.cycles.blur_glossy = 0.0
scene.cycles.volume_bounces = 1
scene.cycles.pixel_filter_type = 'GAUSSIAN'
scene.cycles.sample_clamp_indirect = 0.0
scene.view_settings.view_transform = 'Standard'
bpy.context.view_layer.update()

# ---- added for rendering (the .blend has no active camera): camera
cam_auto = bpy.data.cameras.new('AutoCamera')
cam_auto.lens = 50.0
cam_auto.sensor_width = 36.0
cam_auto.clip_end = 1000.0
ob_auto_camera = bpy.data.objects.new('AutoCamera', cam_auto)
scene.collection.objects.link(ob_auto_camera)
ob_auto_camera.location = (10.6241, -12.8123, 8.37194)
ob_auto_camera.rotation_euler = (1.09748, -7.21219e-08, 0.694738)
scene.camera = ob_auto_camera
bpy.context.view_layer.update()
